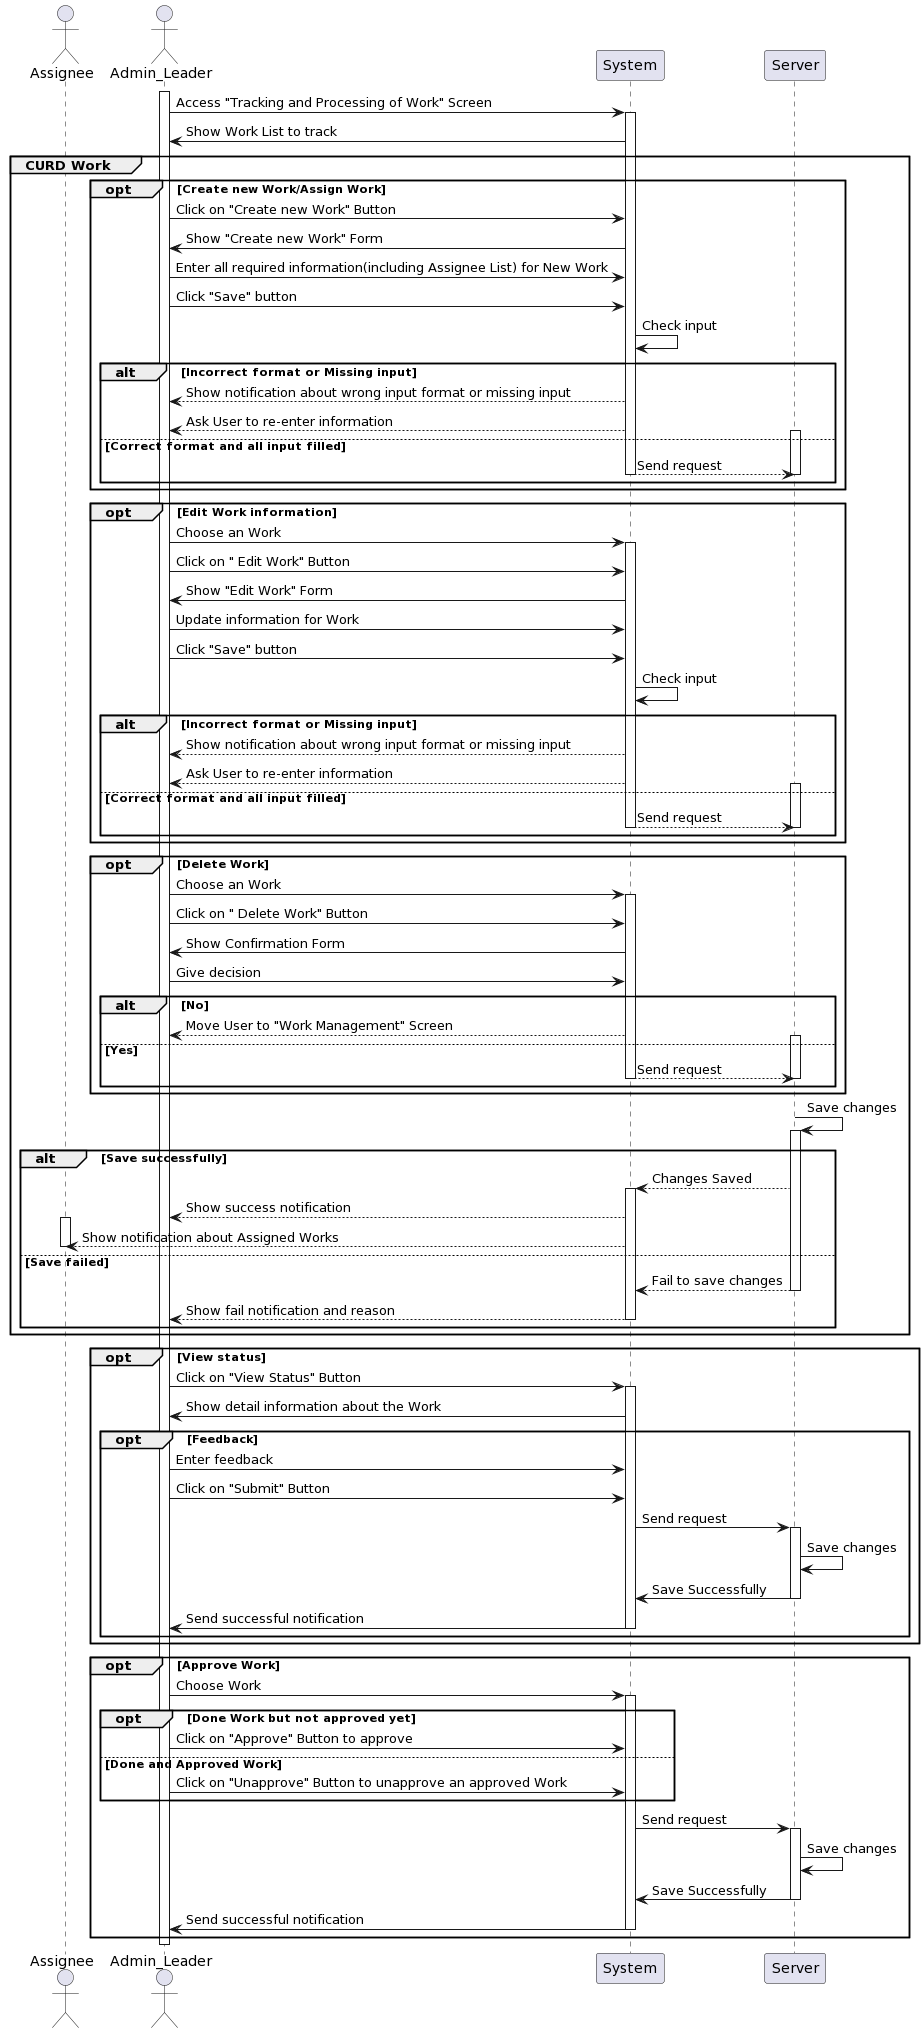

The diagram above was rendered by PlantUML. Its source (embedded in the PNG):
@startuml
actor Assignee as Assignee
actor Admin_Leader as User
participant System
participant Server
 
activate User
User -> System: Access "Tracking and Processing of Work" Screen
activate System
System -> User: Show Work List to track

group CURD Work

opt Create new Work/Assign Work
    User -> System: Click on "Create new Work" Button
    System -> User: Show "Create new Work" Form
    User -> System: Enter all required information(including Assignee List) for New Work
    User -> System: Click "Save" button
    System -> System: Check input 
    alt Incorrect format or Missing input
        System --> User: Show notification about wrong input format or missing input
        System --> User: Ask User to re-enter information
    else Correct format and all input filled
activate Server   
    System --> Server: Send request    
deactivate System
deactivate Server   
    end
end

opt Edit Work information
    User -> System: Choose an Work
activate System
    User -> System: Click on " Edit Work" Button
    System -> User: Show "Edit Work" Form
    User -> System: Update information for Work
    User -> System: Click "Save" button
    System -> System: Check input 
    alt Incorrect format or Missing input
        System --> User: Show notification about wrong input format or missing input
        System --> User: Ask User to re-enter information
    else Correct format and all input filled   
activate Server   
    System --> Server: Send request    
deactivate System
deactivate Server    
    end
end

opt Delete Work
    User -> System: Choose an Work
activate System
    User -> System: Click on " Delete Work" Button
    System -> User: Show Confirmation Form
    User -> System: Give decision
    alt No
        System--> User: Move User to "Work Management" Screen
    else Yes
activate Server   
    System --> Server: Send request    
deactivate System
deactivate Server   
    end
end
    Server -> Server: Save changes
activate Server
    alt Save successfully
        Server --> System: Changes Saved
activate System
        System --> User: Show success notification
activate Assignee
        System --> Assignee: Show notification about Assigned Works
deactivate Assignee
    else Save failed
        Server --> System:Fail to save changes
deactivate Server
        System --> User: Show fail notification and reason
deactivate System
    end  
end

opt View status
    User -> System: Click on "View Status" Button
activate System
    System -> User: Show detail information about the Work 
    opt Feedback
        User -> System: Enter feedback
        User -> System: Click on "Submit" Button
        System -> Server: Send request
activate Server
        Server -> Server: Save changes
        Server -> System: Save Successfully
deactivate Server
        System -> User: Send successful notification
deactivate System
    end
end

opt Approve Work
    User -> System: Choose Work
activate System
    opt Done Work but not approved yet
         User -> System: Click on "Approve" Button to approve    
    else Done and Approved Work  
         User -> System: Click on "Unapprove" Button to unapprove an approved Work
    end
    System -> Server: Send request
activate Server
    Server -> Server: Save changes
    Server -> System: Save Successfully
deactivate Server
    System -> User: Send successful notification
deactivate System
end

deactivate User
@enduml